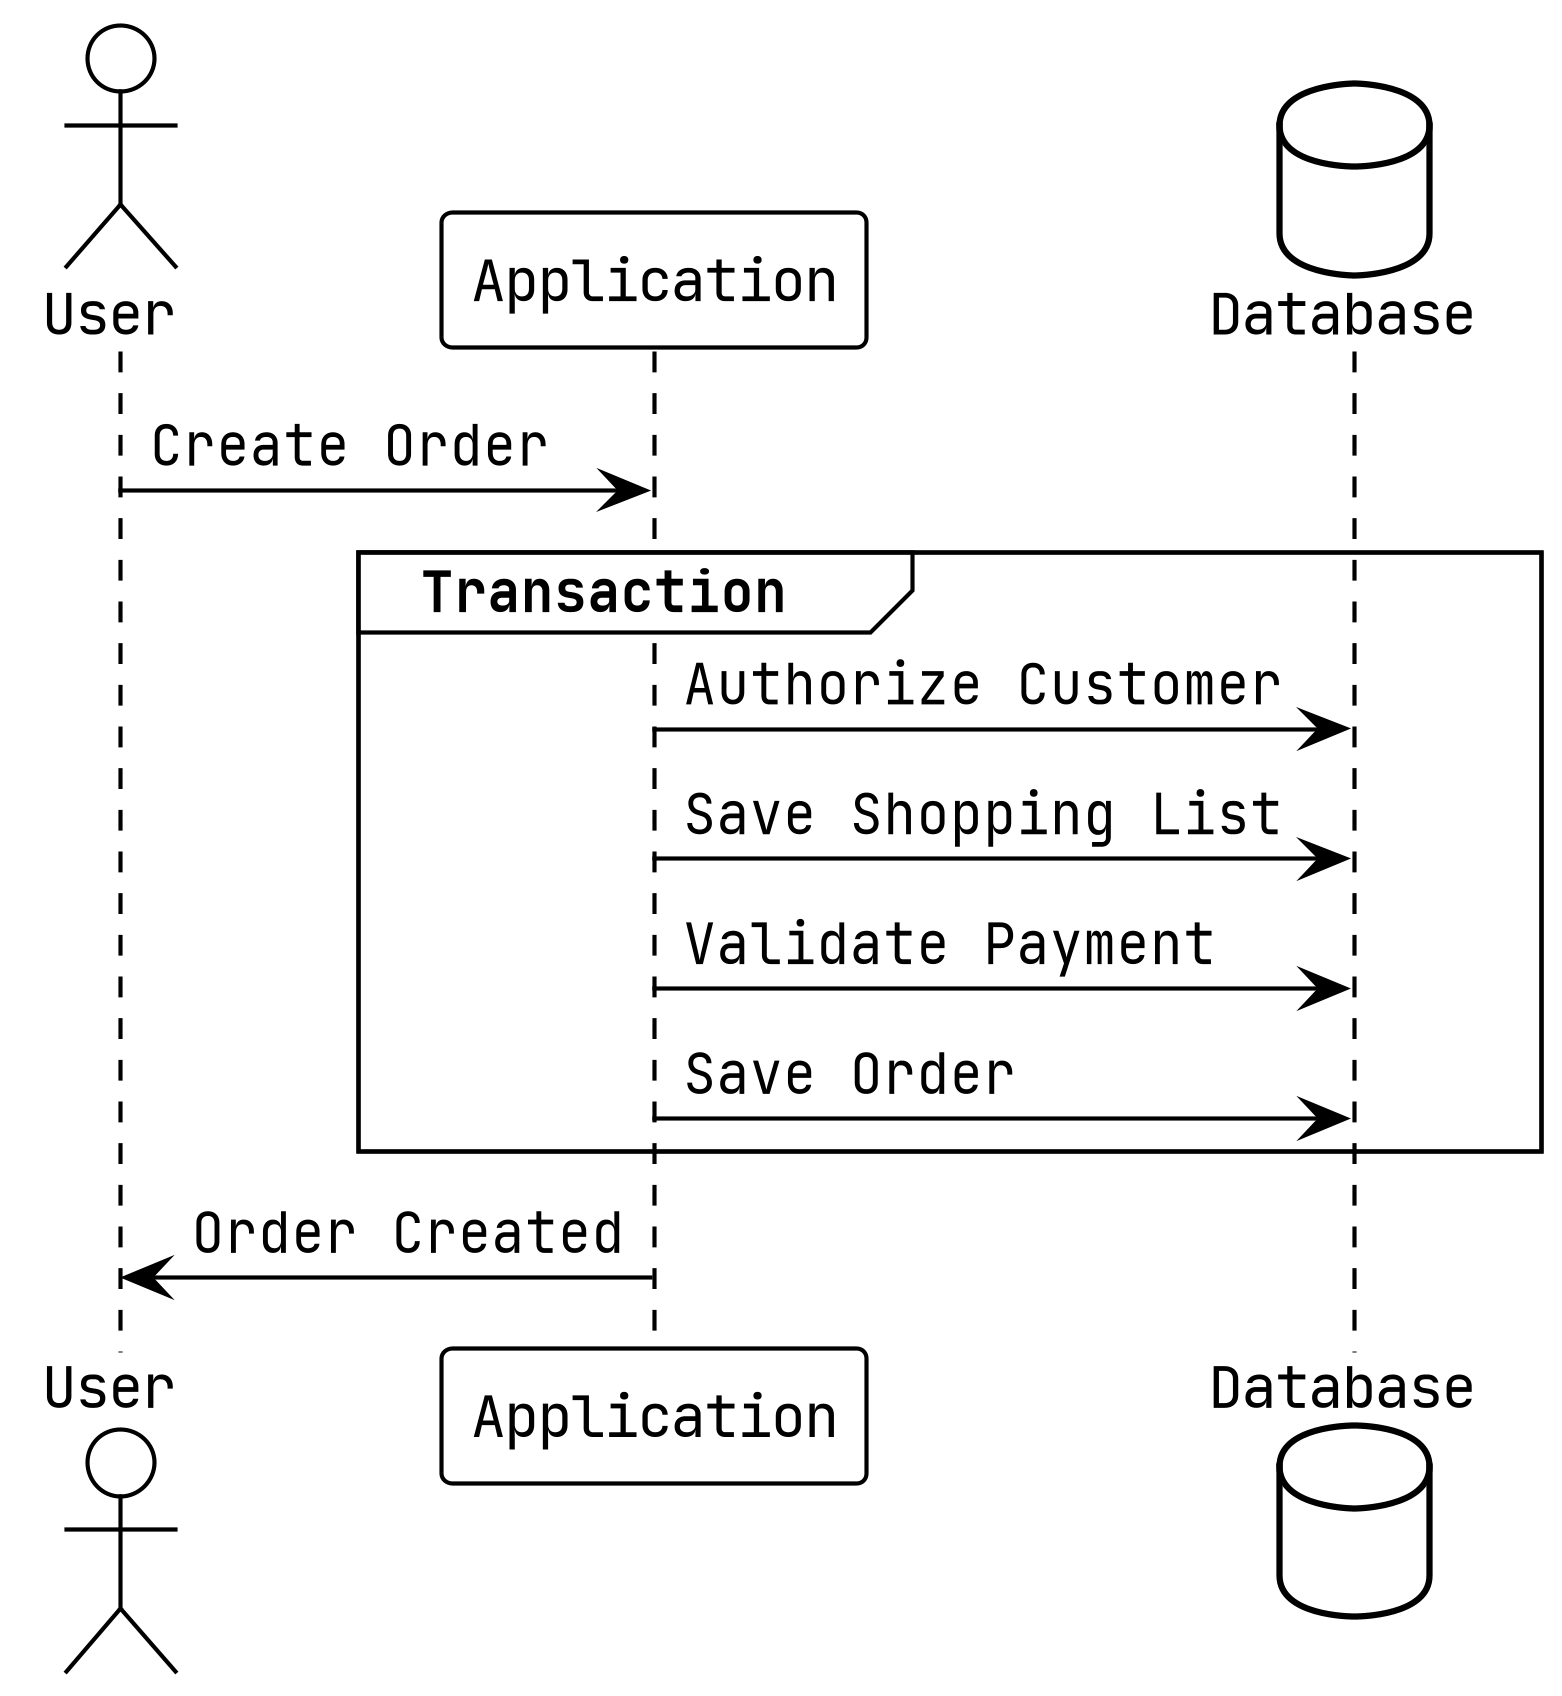

The diagram above was rendered by PlantUML. Its source (embedded in the PNG):
@startuml
!theme plain
skinparam dpi 400
skinparam defaultFontName Jetbrains Mono

actor User as u
participant Application as app
database Database as db

u -> app: Create Order
group Transaction
    app -> db: Authorize Customer
    app -> db: Save Shopping List
    app -> db: Validate Payment
    app -> db: Save Order
end
app -> u: Order Created

@enduml